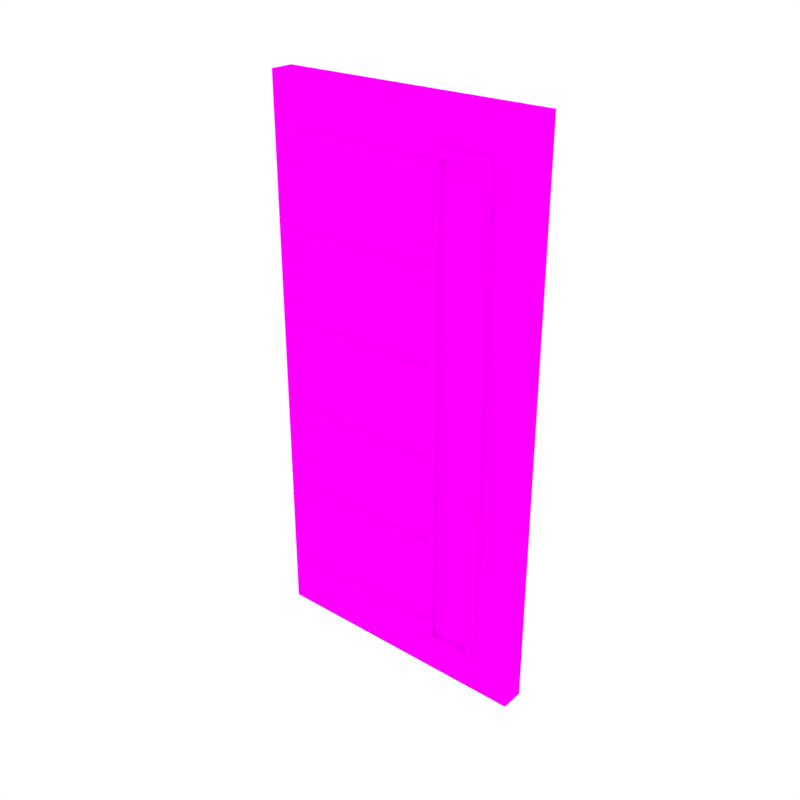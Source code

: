# Source: Door_Window2.blend  (saved by Blender 2.79.0; exported with 4.5.12 LTS)
import bpy
from mathutils import Matrix  # noqa: F401  (used for matrix-valued properties, if any)

bpy.ops.wm.read_factory_settings(use_empty=True)
scene = bpy.context.scene
scene.name = 'Scene'

# ---- collections
col_collection_1 = bpy.data.collections.new('Collection 1'); scene.collection.children.link(col_collection_1)

# ---- images (referenced by path relative to the original .blend; pixels are not part of the script)
import os
ASSET_DIR = os.environ.get("B2B_ASSET_DIR", "")  # directory of the original .blend (textures are referenced by path, not embedded)
HERE = os.path.dirname(os.path.abspath(__file__))  # packed textures are extracted next to this script under _unpacked/

def load_image(name, relpath, width, height, colorspace="sRGB"):
    """Load a texture the original file referenced (path relative to the .blend, or extracted next to this script)."""
    p = next((c for c in (os.path.join(HERE, relpath), os.path.join(ASSET_DIR, relpath)) if relpath and os.path.exists(c)), "")
    if p:
        img = bpy.data.images.load(p, check_existing=True)
        img.name = name
    else:  # same state as the original file: an image datablock whose file is absent (Cycles renders it pink)
        img = bpy.data.images.new(name, width, height)
        img.source = "FILE"
        img.filepath = "//" + (relpath or name)
    img.colorspace_settings.name = colorspace
    return img
img_texture_green_png_001 = load_image('Texture_Green.png.001', 'Texture_Green.png', 1024, 1024, 'sRGB')

# ---- materials (node trees are filled in below, after node groups)
mat_texture = bpy.data.materials.new('Texture')
mat_texture.alpha_threshold = 0.0
mat_texture.roughness = 0.5

# ---- material node trees
mat_texture.use_nodes = True; mat_texture.node_tree.nodes.clear()
_N = mat_texture.node_tree.nodes; _L = mat_texture.node_tree.links
n0 = _N.new('ShaderNodeOutputMaterial'); n0.name = 'Material Output'; n0.location = (300, 300)
n1 = _N.new('ShaderNodeBsdfDiffuse'); n1.name = 'Diffuse BSDF'; n1.location = (10, 300)
n2 = _N.new('ShaderNodeTexImage'); n2.name = 'Image Texture'; n2.location = (-180, 300)
n2.width = 140
n2.image = img_texture_green_png_001
_L.new(n1.outputs[0], n0.inputs[0])
_L.new(n2.outputs[0], n1.inputs[0])
n0.is_active_output = True

# ---- world
world_world = bpy.data.worlds.new('World'); scene.world = world_world
world_world.color = (1.0, 1.0, 1.0)
world_world.use_sun_shadow = False
world_world.sun_shadow_jitter_overblur = 0.0
world_world.cycles.sampling_method = 'NONE'
world_world.cycles.sample_map_resolution = 256

# ---- meshes
me_cube_173 = bpy.data.meshes.new('Cube.173')
me_cube_173.from_pydata([(-0.2219, -0.04511, -0.008413), (-0.2219, -0.04511, 0.8982), (-0.2219, -0.006891, -0.008413), (-0.2219, -0.006891, 0.8982), (0.2219, -0.04511, -0.008413), (0.2219, -0.04511, 0.8982), (0.2219, -0.006891, -0.008413), (0.2219, -0.006891, 0.8982), (0.05689, -0.006891, -0.008413), (0.05689, -0.006891, 0.8982), (0.05689, -0.04511, -0.008413), (0.05689, -0.04511, 0.8982), (0.179, -0.006891, 0.8982), (0.179, -0.04511, -0.008413), (0.179, -0.006891, -0.008413), (0.179, -0.04511, 0.8982), (0.1622, -0.04511, 0.8372), (0.07362, -0.04511, 0.8372), (0.07362, -0.04511, 0.05254), (0.1622, -0.04511, 0.05254), (0.1622, -0.05646, 0.8372), (0.07362, -0.05646, 0.8372), (0.07362, -0.05646, 0.05254), (0.1622, -0.05646, 0.05254), (0.1515, -0.05646, 0.8259), (0.08434, -0.05646, 0.8259), (0.08434, -0.05646, 0.06391), (0.1515, -0.05646, 0.06391), (0.1515, -0.04864, 0.8259), (0.08434, -0.04864, 0.8259), (0.08434, -0.04864, 0.06391), (0.1515, -0.04864, 0.06391), (-0.1982, -0.04944, 0.8188), (-0.1982, -0.04298, 0.8188), (0.08172, -0.04298, 0.8188), (0.08172, -0.04944, 0.8188), (-0.1982, -0.04944, 0.8099), (-0.1982, -0.04298, 0.8099), (0.08172, -0.04944, 0.8099), (0.08172, -0.04298, 0.8099), (-0.1982, -0.04944, 0.6713), (-0.1982, -0.04298, 0.6713), (0.08172, -0.04298, 0.6713), (0.08172, -0.04944, 0.6713), (-0.1982, -0.04944, 0.6624), (-0.1982, -0.04298, 0.6624), (0.08172, -0.04944, 0.6624), (0.08172, -0.04298, 0.6624), (-0.1982, -0.04944, 0.5239), (-0.1982, -0.04298, 0.5239), (0.08172, -0.04298, 0.5239), (0.08172, -0.04944, 0.5239), (-0.1982, -0.04944, 0.515), (-0.1982, -0.04298, 0.515), (0.08172, -0.04944, 0.515), (0.08172, -0.04298, 0.515), (-0.1982, -0.04944, 0.3765), (-0.1982, -0.04298, 0.3765), (0.08172, -0.04298, 0.3765), (0.08172, -0.04944, 0.3765), (-0.1982, -0.04944, 0.3676), (-0.1982, -0.04298, 0.3676), (0.08172, -0.04944, 0.3676), (0.08172, -0.04298, 0.3676), (-0.1982, -0.04944, 0.229), (-0.1982, -0.04298, 0.229), (0.08172, -0.04298, 0.229), (0.08172, -0.04944, 0.229), (-0.1982, -0.04944, 0.2201), (-0.1982, -0.04298, 0.2201), (0.08172, -0.04944, 0.2201), (0.08172, -0.04298, 0.2201), (-0.1982, -0.04944, 0.08158), (-0.1982, -0.04298, 0.08158), (0.08172, -0.04298, 0.08158), (0.08172, -0.04944, 0.08158), (-0.1982, -0.04944, 0.07269), (-0.1982, -0.04298, 0.07269), (0.08172, -0.04944, 0.07269), (0.08172, -0.04298, 0.07269)], [], [(0, 1, 3, 2), (6, 7, 5, 4), (10, 11, 1, 0), (14, 6, 4, 13), (9, 3, 1, 11), (12, 9, 11, 15), (2, 8, 10, 0), (11, 10, 18, 17), (4, 5, 15, 13), (7, 12, 15, 5), (8, 14, 13, 10), (19, 16, 20, 23), (13, 15, 16, 19), (15, 11, 17, 16), (10, 13, 19, 18), (22, 23, 27, 26), (17, 18, 22, 21), (18, 19, 23, 22), (16, 17, 21, 20), (27, 24, 28, 31), (20, 21, 25, 24), (23, 20, 24, 27), (21, 22, 26, 25), (31, 28, 29, 30), (25, 26, 30, 29), (26, 27, 31, 30), (24, 25, 29, 28), (34, 33, 32, 35), (39, 38, 36, 37), (33, 37, 36, 32), (35, 38, 39, 34), (32, 36, 38, 35), (42, 41, 40, 43), (47, 46, 44, 45), (41, 45, 44, 40), (43, 46, 47, 42), (40, 44, 46, 43), (50, 49, 48, 51), (55, 54, 52, 53), (49, 53, 52, 48), (51, 54, 55, 50), (48, 52, 54, 51), (58, 57, 56, 59), (63, 62, 60, 61), (57, 61, 60, 56), (59, 62, 63, 58), (56, 60, 62, 59), (66, 65, 64, 67), (71, 70, 68, 69), (65, 69, 68, 64), (67, 70, 71, 66), (64, 68, 70, 67), (74, 73, 72, 75), (79, 78, 76, 77), (73, 77, 76, 72), (75, 78, 79, 74), (72, 76, 78, 75)])
_uv = me_cube_173.uv_layers.new(name='UVMap')
_uv.uv.foreach_set('vector', [0.4344, 0.5192, 0.4344, 0.6966, 0.4261, 0.6966, 0.4261, 0.5192, 0.4426, 0.5192, 0.4426, 0.6966, 0.4344, 0.6966, 0.4344, 0.5192, 0.3325, 0.6966, 0.3325, 0.5192, 0.3926, 0.5192, 0.3926, 0.6966, 0.4426, 0.5276, 0.4426, 0.5192, 0.4509, 0.5192, 0.4509, 0.5276, 0.4591, 0.5515, 0.4591, 0.606, 0.4509, 0.606, 0.4509, 0.5515, 0.4591, 0.5276, 0.4591, 0.5515, 0.4509, 0.5515, 0.4509, 0.5276, 0.4426, 0.606, 0.4426, 0.5515, 0.4509, 0.5515, 0.4509, 0.606, 0.3325, 0.5192, 0.3325, 0.6966, 0.3289, 0.6847, 0.3289, 0.5311, 0.2969, 0.6966, 0.2969, 0.5192, 0.3062, 0.5192, 0.3062, 0.6966, 0.4591, 0.5192, 0.4591, 0.5276, 0.4509, 0.5276, 0.4509, 0.5192, 0.4426, 0.5515, 0.4426, 0.5276, 0.4509, 0.5276, 0.4509, 0.5515, 0.464, 0.5192, 0.464, 0.6727, 0.4615, 0.6727, 0.4615, 0.5192, 0.3062, 0.6966, 0.3062, 0.5192, 0.3098, 0.5311, 0.3098, 0.6847, 0.3062, 0.5192, 0.3325, 0.5192, 0.3289, 0.5311, 0.3098, 0.5311, 0.3325, 0.6966, 0.3062, 0.6966, 0.3098, 0.6847, 0.3289, 0.6847, 0.4117, 0.6727, 0.3926, 0.6727, 0.3949, 0.6705, 0.4094, 0.6705, 0.4615, 0.5192, 0.4615, 0.6727, 0.4591, 0.6727, 0.4591, 0.5192, 0.4674, 0.6634, 0.4674, 0.6461, 0.4698, 0.6461, 0.4698, 0.6634, 0.4698, 0.6288, 0.4698, 0.6461, 0.4674, 0.6461, 0.4674, 0.6288, 0.464, 0.6683, 0.464, 0.5192, 0.4657, 0.5192, 0.4657, 0.6683, 0.3926, 0.5192, 0.4117, 0.5192, 0.4094, 0.5214, 0.3949, 0.5214, 0.3926, 0.6727, 0.3926, 0.5192, 0.3949, 0.5214, 0.3949, 0.6705, 0.4117, 0.5192, 0.4117, 0.6727, 0.4094, 0.6705, 0.4094, 0.5214, 0.3657, 0.2067, 0.3657, 0.02086, 0.3837, 0.02086, 0.3837, 0.2067, 0.4657, 0.6683, 0.4657, 0.5192, 0.4674, 0.5192, 0.4674, 0.6683, 0.4426, 0.674, 0.4426, 0.6608, 0.4443, 0.6608, 0.4443, 0.674, 0.446, 0.6608, 0.446, 0.674, 0.4443, 0.674, 0.4443, 0.6608, 0.4743, 0.5192, 0.4743, 0.574, 0.4729, 0.574, 0.4729, 0.5192, 0.4674, 0.574, 0.4688, 0.574, 0.4688, 0.6288, 0.4674, 0.6288, 0.4502, 0.6608, 0.4502, 0.6625, 0.4488, 0.6625, 0.4488, 0.6608, 0.4474, 0.6608, 0.4474, 0.6625, 0.446, 0.6625, 0.446, 0.6608, 0.4528, 0.6608, 0.4509, 0.6608, 0.4509, 0.606, 0.4528, 0.606, 0.4701, 0.574, 0.4701, 0.6288, 0.4688, 0.6288, 0.4688, 0.574, 0.4674, 0.5192, 0.4688, 0.5192, 0.4688, 0.574, 0.4674, 0.574, 0.4488, 0.6608, 0.4488, 0.6625, 0.4474, 0.6625, 0.4474, 0.6608, 0.453, 0.6625, 0.453, 0.6643, 0.4516, 0.6643, 0.4516, 0.6625, 0.447, 0.6608, 0.4451, 0.6608, 0.4451, 0.606, 0.447, 0.606, 0.4715, 0.5192, 0.4715, 0.574, 0.4701, 0.574, 0.4701, 0.5192, 0.4688, 0.5192, 0.4701, 0.5192, 0.4701, 0.574, 0.4688, 0.574, 0.4502, 0.6625, 0.4502, 0.6643, 0.4488, 0.6643, 0.4488, 0.6625, 0.4557, 0.6625, 0.4557, 0.6643, 0.4543, 0.6643, 0.4543, 0.6625, 0.4547, 0.6608, 0.4528, 0.6608, 0.4528, 0.606, 0.4547, 0.606, 0.4715, 0.574, 0.4715, 0.6288, 0.4701, 0.6288, 0.4701, 0.574, 0.4575, 0.606, 0.4589, 0.606, 0.4589, 0.6608, 0.4575, 0.6608, 0.4557, 0.6608, 0.4557, 0.6625, 0.4543, 0.6625, 0.4543, 0.6608, 0.4516, 0.6625, 0.4516, 0.6643, 0.4502, 0.6643, 0.4502, 0.6625, 0.4445, 0.6608, 0.4426, 0.6608, 0.4426, 0.606, 0.4445, 0.606, 0.4729, 0.574, 0.4729, 0.6288, 0.4715, 0.6288, 0.4715, 0.574, 0.4547, 0.606, 0.4561, 0.606, 0.4561, 0.6608, 0.4547, 0.6608, 0.4543, 0.6625, 0.4543, 0.6643, 0.453, 0.6643, 0.453, 0.6625, 0.4516, 0.6608, 0.4516, 0.6625, 0.4502, 0.6625, 0.4502, 0.6608, 0.4509, 0.6608, 0.4489, 0.6608, 0.4489, 0.606, 0.4509, 0.606, 0.4729, 0.5192, 0.4729, 0.574, 0.4715, 0.574, 0.4715, 0.5192, 0.4561, 0.606, 0.4575, 0.606, 0.4575, 0.6608, 0.4561, 0.6608, 0.453, 0.6608, 0.453, 0.6625, 0.4516, 0.6625, 0.4516, 0.6608, 0.4543, 0.6608, 0.4543, 0.6625, 0.453, 0.6625, 0.453, 0.6608, 0.4489, 0.6608, 0.447, 0.6608, 0.447, 0.606, 0.4489, 0.606])
me_cube_173.materials.append(mat_texture)
me_cube_173.use_remesh_preserve_volume = False
me_cube_173.use_remesh_preserve_attributes = False
me_cube_173.use_mirror_vertex_groups = False
me_cube_173.update()

# ---- objects
ob_door_window2 = bpy.data.objects.new('Door_Window2', me_cube_173)

# ---- transforms, parenting, visibility, modifiers, constraints
ob_door_window2.location = (0.0, 0.0, 0.0)
ob_door_window2.lineart.crease_threshold = 0.0

# ---- collection membership
col_collection_1.objects.link(ob_door_window2)

# ---- scene / render settings (as saved in the file)
scene.frame_start = 1; scene.frame_end = 250; scene.frame_set(0)
scene.render.engine = 'CYCLES'
scene.render.resolution_x = 1000
scene.render.resolution_y = 1000
scene.render.dither_intensity = 0.0
scene.cycles.samples = 200
scene.cycles.sampling_pattern = 'TABULATED_SOBOL'
scene.cycles.light_sampling_threshold = 0.0
scene.cycles.use_adaptive_sampling = False
scene.cycles.use_light_tree = False
scene.cycles.caustics_reflective = False
scene.cycles.caustics_refractive = False
scene.cycles.blur_glossy = 0.0
scene.cycles.max_bounces = 2
scene.cycles.pixel_filter_type = 'GAUSSIAN'
scene.cycles.sample_clamp_indirect = 0.0
scene.view_settings.view_transform = 'Standard'
bpy.context.view_layer.update()

# ---- added for rendering (the .blend has no active camera): camera
cam_auto = bpy.data.cameras.new('AutoCamera')
cam_auto.lens = 50.0
cam_auto.sensor_width = 36.0
cam_auto.clip_end = 1000.0
ob_auto_camera = bpy.data.objects.new('AutoCamera', cam_auto)
scene.collection.objects.link(ob_auto_camera)
ob_auto_camera.location = (0.935009, -1.15369, 1.19289)
ob_auto_camera.rotation_euler = (1.09748, -7.21219e-08, 0.694738)
scene.camera = ob_auto_camera
bpy.context.view_layer.update()
